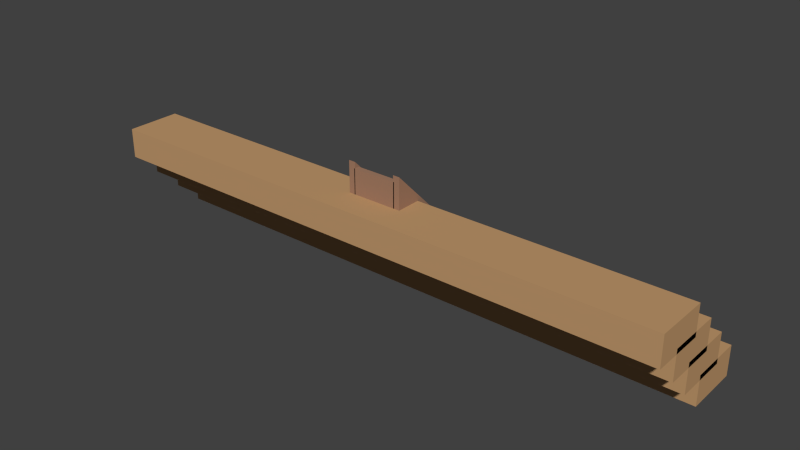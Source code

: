 # Source: templeStairs2.blend  (saved by Blender 2.76.0; exported with 4.5.12 LTS)
import bpy
from mathutils import Matrix  # noqa: F401  (used for matrix-valued properties, if any)

bpy.ops.wm.read_factory_settings(use_empty=True)
scene = bpy.context.scene
scene.name = 'Scene'

# ---- collections
col_collection_1 = bpy.data.collections.new('Collection 1'); scene.collection.children.link(col_collection_1)

# ---- materials (node trees are filled in below, after node groups)
mat_temple1 = bpy.data.materials.new('temple1')
mat_temple1.alpha_threshold = 0.0
mat_temple1.use_transparent_shadow = False
mat_temple1.diffuse_color = (0.5382, 0.3197, 0.1534, 1.0)
mat_temple1.roughness = 0.5
mat_temple2 = bpy.data.materials.new('temple2')
mat_temple2.alpha_threshold = 0.0
mat_temple2.use_transparent_shadow = False
mat_temple2.diffuse_color = (0.3672, 0.206, 0.1322, 1.0)
mat_temple2.roughness = 0.5

# ---- material node trees

# ---- world
world_world = bpy.data.worlds.new('World'); scene.world = world_world
world_world.color = (0.05088, 0.05088, 0.05088)
world_world.use_sun_shadow = False
world_world.sun_shadow_jitter_overblur = 0.0
world_world.cycles.sampling_method = 'MANUAL'
world_world.cycles.sample_map_resolution = 256

# ---- meshes
me_cube = bpy.data.meshes.new('Cube')
me_cube.from_pydata([(-9.005, -37.0, 35.0), (-9.005, -37.0, 35.0), (9.01, -37.0, 35.0), (9.01, -37.0, 35.0), (-9.005, -39.0, 35.0), (-9.005, -39.0, 35.0), (9.01, -39.0, 35.0), (9.01, -39.0, 35.0), (-9.005, -41.0, 35.0), (-9.005, -41.0, 35.0), (9.01, -41.0, 35.0), (9.01, -41.0, 35.0), (-9.005, -43.0, 35.0), (-9.005, -43.0, 35.0), (9.01, -43.0, 35.0), (9.01, -43.0, 35.0), (-9.005, -45.0, 35.0), (-9.005, -45.0, 35.0), (9.01, -45.0, 35.0), (9.01, -45.0, 35.0), (-9.005, -47.0, 35.0), (-9.005, -47.0, 35.0), (9.01, -47.0, 35.0), (9.01, -47.0, 35.0), (-9.005, -37.0, 37.0), (9.01, -37.0, 37.0), (-9.005, -39.0, 37.0), (9.01, -39.0, 37.0), (-9.005, -41.0, 37.0), (9.01, -41.0, 37.0), (-9.005, -43.0, 37.0), (9.01, -43.0, 37.0), (-9.005, -45.0, 37.0), (9.01, -45.0, 37.0), (-9.005, -47.0, 37.0), (9.01, -47.0, 37.0), (-9.005, -39.0, 39.0), (9.01, -39.0, 39.0), (-9.005, -41.0, 39.0), (9.01, -41.0, 39.0), (-9.005, -43.0, 39.0), (9.01, -43.0, 39.0), (-9.005, -45.0, 39.0), (9.01, -45.0, 39.0), (-9.005, -47.0, 39.0), (9.01, -47.0, 39.0), (-9.005, -41.0, 41.0), (9.01, -41.0, 41.0), (-9.005, -43.0, 41.0), (9.01, -43.0, 41.0), (-9.005, -45.0, 41.0), (9.01, -45.0, 41.0), (-9.005, -47.0, 41.0), (9.01, -47.0, 41.0), (-9.005, -43.0, 43.0), (9.01, -43.0, 43.0), (-9.005, -45.0, 43.0), (9.01, -45.0, 43.0), (-9.005, -47.0, 43.0), (9.01, -47.0, 43.0), (-9.005, -45.0, 45.0), (9.01, -45.0, 45.0), (-9.005, -47.0, 45.0), (9.01, -47.0, 45.0), (-117.5, -59.0, 35.0), (-117.5, -47.0, 35.0), (117.5, -59.0, 35.0), (117.5, -47.0, 35.0), (-117.5, -47.0, 23.0), (-117.5, -59.0, 23.0), (117.5, -47.0, 23.0), (117.5, -59.0, 23.0), (11.27, -47.0, 35.0), (-11.3, -47.0, 35.0), (-11.3, -59.0, 35.0), (11.27, -59.0, 35.0), (11.27, -47.0, 23.0), (-11.3, -47.0, 23.0), (-11.3, -59.0, 23.0), (11.27, -59.0, 23.0), (8.607, -47.0, 35.0), (-8.64, -47.0, 35.0), (-8.64, -59.0, 35.0), (8.607, -59.0, 35.0), (8.607, -47.0, 23.0), (-8.64, -47.0, 23.0), (-8.64, -59.0, 23.0), (8.607, -59.0, 23.0), (11.27, -47.0, 47.5), (-11.3, -47.0, 47.5), (8.607, -47.0, 47.5), (-8.64, -47.0, 47.5), (117.5, -37.0, 23.0), (117.5, -37.0, 35.0), (-117.5, -37.0, 35.0), (-117.5, -37.0, 23.0), (11.27, -37.0, 23.0), (-11.3, -37.0, 23.0), (-11.3, -37.0, 35.0), (11.27, -37.0, 35.0), (-8.64, -37.0, 35.0), (8.607, -37.0, 35.0), (8.607, -37.0, 23.0), (-8.64, -37.0, 23.0), (11.27, -37.0, 37.54), (8.607, -37.0, 37.54), (-8.64, -37.0, 37.54), (-11.3, -37.0, 37.54), (-9.005, -47.0, 44.94), (-9.005, -47.0, 44.94), (9.01, -47.0, 44.94), (9.01, -47.0, 44.94), (-9.005, -49.0, 44.94), (-9.005, -49.0, 44.94), (9.01, -49.0, 44.94), (9.01, -49.0, 44.94), (-9.005, -51.0, 44.94), (-9.005, -51.0, 44.94), (9.01, -51.0, 44.94), (9.01, -51.0, 44.94), (-9.005, -53.0, 44.94), (-9.005, -53.0, 44.94), (9.01, -53.0, 44.94), (9.01, -53.0, 44.94), (-9.005, -55.0, 44.94), (-9.005, -55.0, 44.94), (9.01, -55.0, 44.94), (9.01, -55.0, 44.94), (-9.005, -57.0, 44.94), (-9.005, -57.0, 44.94), (9.01, -57.0, 44.94), (9.01, -57.0, 44.94), (-9.005, -47.0, 46.94), (9.01, -47.0, 46.94), (-9.005, -49.0, 46.94), (9.01, -49.0, 46.94), (-9.005, -51.0, 46.94), (9.01, -51.0, 46.94), (-9.005, -53.0, 46.94), (9.01, -53.0, 46.94), (-9.005, -55.0, 46.94), (9.01, -55.0, 46.94), (-9.005, -57.0, 46.94), (9.01, -57.0, 46.94), (-9.005, -49.0, 48.94), (9.01, -49.0, 48.94), (-9.005, -51.0, 48.94), (9.01, -51.0, 48.94), (-9.005, -53.0, 48.94), (9.01, -53.0, 48.94), (-9.005, -55.0, 48.94), (9.01, -55.0, 48.94), (-9.005, -57.0, 48.94), (9.01, -57.0, 48.94), (-9.005, -51.0, 50.94), (9.01, -51.0, 50.94), (-9.005, -53.0, 50.94), (9.01, -53.0, 50.94), (-9.005, -55.0, 50.94), (9.01, -55.0, 50.94), (-9.005, -57.0, 50.94), (9.01, -57.0, 50.94), (-9.005, -53.0, 52.94), (9.01, -53.0, 52.94), (-9.005, -55.0, 52.94), (9.01, -55.0, 52.94), (-9.005, -57.0, 52.94), (9.01, -57.0, 52.94), (-9.005, -55.0, 54.94), (9.01, -55.0, 54.94), (-9.005, -57.0, 54.94), (9.01, -57.0, 54.94), (-117.5, -69.0, 44.94), (-117.5, -57.0, 44.94), (117.5, -69.0, 44.94), (117.5, -57.0, 44.94), (-117.5, -57.0, 32.94), (-117.5, -69.0, 32.94), (117.5, -57.0, 32.94), (117.5, -69.0, 32.94), (11.27, -57.0, 44.94), (-11.3, -57.0, 44.94), (-11.3, -69.0, 44.94), (11.27, -69.0, 44.94), (11.27, -57.0, 32.94), (-11.3, -57.0, 32.94), (-11.3, -69.0, 32.94), (11.27, -69.0, 32.94), (8.607, -57.0, 44.94), (-8.64, -57.0, 44.94), (-8.64, -69.0, 44.94), (8.607, -69.0, 44.94), (8.607, -57.0, 32.94), (-8.64, -57.0, 32.94), (-8.64, -69.0, 32.94), (8.607, -69.0, 32.94), (11.27, -57.0, 57.44), (-11.3, -57.0, 57.44), (8.607, -57.0, 57.44), (-8.64, -57.0, 57.44), (117.5, -47.0, 32.94), (117.5, -47.0, 44.94), (-117.5, -47.0, 44.94), (-117.5, -47.0, 32.94), (11.27, -47.0, 32.94), (-11.3, -47.0, 32.94), (-11.3, -47.0, 44.94), (11.27, -47.0, 44.94), (-8.64, -47.0, 44.94), (8.607, -47.0, 44.94), (8.607, -47.0, 32.94), (-8.64, -47.0, 32.94), (11.27, -47.0, 47.48), (8.607, -47.0, 47.48), (-8.64, -47.0, 47.48), (-11.3, -47.0, 47.48), (-9.005, -57.0, 54.87), (-9.005, -57.0, 54.87), (9.01, -57.0, 54.87), (9.01, -57.0, 54.87), (-9.005, -59.0, 54.87), (-9.005, -59.0, 54.87), (9.01, -59.0, 54.87), (9.01, -59.0, 54.87), (-9.005, -61.0, 54.87), (-9.005, -61.0, 54.87), (9.01, -61.0, 54.87), (9.01, -61.0, 54.87), (-9.005, -63.0, 54.87), (-9.005, -63.0, 54.87), (9.01, -63.0, 54.87), (9.01, -63.0, 54.87), (-9.005, -65.0, 54.87), (-9.005, -65.0, 54.87), (9.01, -65.0, 54.87), (9.01, -65.0, 54.87), (-9.005, -67.0, 54.87), (-9.005, -67.0, 54.87), (9.01, -67.0, 54.87), (9.01, -67.0, 54.87), (-9.005, -57.0, 56.87), (9.01, -57.0, 56.87), (-9.005, -59.0, 56.87), (9.01, -59.0, 56.87), (-9.005, -61.0, 56.87), (9.01, -61.0, 56.87), (-9.005, -63.0, 56.87), (9.01, -63.0, 56.87), (-9.005, -65.0, 56.87), (9.01, -65.0, 56.87), (-9.005, -67.0, 56.87), (9.01, -67.0, 56.87), (-9.005, -59.0, 58.87), (9.01, -59.0, 58.87), (-9.005, -61.0, 58.87), (9.01, -61.0, 58.87), (-9.005, -63.0, 58.87), (9.01, -63.0, 58.87), (-9.005, -65.0, 58.87), (9.01, -65.0, 58.87), (-9.005, -67.0, 58.87), (9.01, -67.0, 58.87), (-9.005, -61.0, 60.87), (9.01, -61.0, 60.87), (-9.005, -63.0, 60.87), (9.01, -63.0, 60.87), (-9.005, -65.0, 60.87), (9.01, -65.0, 60.87), (-9.005, -67.0, 60.87), (9.01, -67.0, 60.87), (-9.005, -63.0, 62.87), (9.01, -63.0, 62.87), (-9.005, -65.0, 62.87), (9.01, -65.0, 62.87), (-9.005, -67.0, 62.87), (9.01, -67.0, 62.87), (-9.005, -65.0, 64.87), (9.01, -65.0, 64.87), (-9.005, -67.0, 64.87), (9.01, -67.0, 64.87), (-117.5, -79.0, 54.87), (-117.5, -67.0, 54.87), (117.5, -79.0, 54.87), (117.5, -67.0, 54.87), (-117.5, -67.0, 42.87), (-117.5, -79.0, 42.87), (117.5, -67.0, 42.87), (117.5, -79.0, 42.87), (11.27, -67.0, 54.87), (-11.3, -67.0, 54.87), (-11.3, -79.0, 54.87), (11.27, -79.0, 54.87), (11.27, -67.0, 42.87), (-11.3, -67.0, 42.87), (-11.3, -79.0, 42.87), (11.27, -79.0, 42.87), (8.607, -67.0, 54.87), (-8.64, -67.0, 54.87), (-8.64, -79.0, 54.87), (8.607, -79.0, 54.87), (8.607, -67.0, 42.87), (-8.64, -67.0, 42.87), (-8.64, -79.0, 42.87), (8.607, -79.0, 42.87), (11.27, -67.0, 67.37), (-11.3, -67.0, 67.37), (8.607, -67.0, 67.37), (-8.64, -67.0, 67.37), (117.5, -57.0, 42.87), (117.5, -57.0, 54.87), (-117.5, -57.0, 54.87), (-117.5, -57.0, 42.87), (11.27, -57.0, 42.87), (-11.3, -57.0, 42.87), (-11.3, -57.0, 54.87), (11.27, -57.0, 54.87), (-8.64, -57.0, 54.87), (8.607, -57.0, 54.87), (8.607, -57.0, 42.87), (-8.64, -57.0, 42.87), (11.27, -57.0, 57.41), (8.607, -57.0, 57.41), (-8.64, -57.0, 57.41), (-11.3, -57.0, 57.41), (-9.005, -67.0, 64.81), (-9.005, -67.0, 64.81), (9.01, -67.0, 64.81), (9.01, -67.0, 64.81), (-9.005, -69.0, 64.81), (-9.005, -69.0, 64.81), (9.01, -69.0, 64.81), (9.01, -69.0, 64.81), (-9.005, -71.0, 64.81), (-9.005, -71.0, 64.81), (9.01, -71.0, 64.81), (9.01, -71.0, 64.81), (-9.005, -73.0, 64.81), (-9.005, -73.0, 64.81), (9.01, -73.0, 64.81), (9.01, -73.0, 64.81), (-9.005, -75.0, 64.81), (-9.005, -75.0, 64.81), (9.01, -75.0, 64.81), (9.01, -75.0, 64.81), (-9.005, -77.0, 64.81), (-9.005, -77.0, 64.81), (9.01, -77.0, 64.81), (9.01, -77.0, 64.81), (-9.005, -67.0, 66.81), (9.01, -67.0, 66.81), (-9.005, -69.0, 66.81), (9.01, -69.0, 66.81), (-9.005, -71.0, 66.81), (9.01, -71.0, 66.81), (-9.005, -73.0, 66.81), (9.01, -73.0, 66.81), (-9.005, -75.0, 66.81), (9.01, -75.0, 66.81), (-9.005, -77.0, 66.81), (9.01, -77.0, 66.81), (-9.005, -69.0, 68.81), (9.01, -69.0, 68.81), (-9.005, -71.0, 68.81), (9.01, -71.0, 68.81), (-9.005, -73.0, 68.81), (9.01, -73.0, 68.81), (-9.005, -75.0, 68.81), (9.01, -75.0, 68.81), (-9.005, -77.0, 68.81), (9.01, -77.0, 68.81), (-9.005, -71.0, 70.81), (9.01, -71.0, 70.81), (-9.005, -73.0, 70.81), (9.01, -73.0, 70.81), (-9.005, -75.0, 70.81), (9.01, -75.0, 70.81), (-9.005, -77.0, 70.81), (9.01, -77.0, 70.81), (-9.005, -73.0, 72.81), (9.01, -73.0, 72.81), (-9.005, -75.0, 72.81), (9.01, -75.0, 72.81), (-9.005, -77.0, 72.81), (9.01, -77.0, 72.81), (-9.005, -75.0, 74.81), (9.01, -75.0, 74.81), (-9.005, -77.0, 74.81), (9.01, -77.0, 74.81), (-117.5, -89.0, 64.81), (-117.5, -77.0, 64.81), (117.5, -89.0, 64.81), (117.5, -77.0, 64.81), (-117.5, -77.0, 52.81), (-117.5, -89.0, 52.81), (117.5, -77.0, 52.81), (117.5, -89.0, 52.81), (11.27, -77.0, 64.81), (-11.3, -77.0, 64.81), (-11.3, -89.0, 64.81), (11.27, -89.0, 64.81), (11.27, -77.0, 52.81), (-11.3, -77.0, 52.81), (-11.3, -89.0, 52.81), (11.27, -89.0, 52.81), (8.607, -77.0, 64.81), (-8.64, -77.0, 64.81), (-8.64, -89.0, 64.81), (8.607, -89.0, 64.81), (8.607, -77.0, 52.81), (-8.64, -77.0, 52.81), (-8.64, -89.0, 52.81), (8.607, -89.0, 52.81), (11.27, -77.0, 77.31), (-11.3, -77.0, 77.31), (8.607, -77.0, 77.31), (-8.64, -77.0, 77.31), (117.5, -67.0, 52.81), (117.5, -67.0, 64.81), (-117.5, -67.0, 64.81), (-117.5, -67.0, 52.81), (11.27, -67.0, 52.81), (-11.3, -67.0, 52.81), (-11.3, -67.0, 64.81), (11.27, -67.0, 64.81), (-8.64, -67.0, 64.81), (8.607, -67.0, 64.81), (8.607, -67.0, 52.81), (-8.64, -67.0, 52.81), (11.27, -67.0, 67.35), (8.607, -67.0, 67.35), (-8.64, -67.0, 67.35), (-11.3, -67.0, 67.35)], [], [(15, 11, 29, 31), (7, 3, 25, 27), (2, 3, 7, 6), (1, 0, 4, 5), (0, 2, 6, 4), (8, 10, 14, 12), (5, 4, 8, 9), (4, 6, 10, 8), (6, 7, 11, 10), (3, 1, 24, 25), (10, 11, 15, 14), (13, 17, 32, 30), (9, 8, 12, 13), (1, 5, 26, 24), (13, 12, 16, 17), (12, 14, 18, 16), (14, 15, 19, 18), (23, 21, 20, 22), (17, 16, 20, 21), (16, 18, 22, 20), (18, 19, 23, 22), (25, 24, 26, 27), (26, 28, 38, 36), (35, 33, 43, 45), (31, 29, 39, 41), (27, 26, 36, 37), (5, 9, 28, 26), (19, 15, 31, 33), (17, 21, 34, 32), (9, 13, 30, 28), (11, 7, 27, 29), (23, 19, 33, 35), (21, 23, 35, 34), (37, 36, 38, 39), (43, 41, 49, 51), (42, 44, 52, 50), (38, 40, 48, 46), (33, 31, 41, 43), (28, 30, 40, 38), (29, 27, 37, 39), (34, 35, 45, 44), (32, 34, 44, 42), (30, 32, 42, 40), (51, 49, 55, 57), (47, 46, 48, 49), (50, 52, 58, 56), (41, 39, 47, 49), (45, 43, 51, 53), (39, 38, 46, 47), (44, 45, 53, 52), (40, 42, 50, 48), (55, 54, 56, 57), (57, 56, 60, 61), (53, 51, 57, 59), (52, 53, 59, 58), (48, 50, 56, 54), (49, 48, 54, 55), (61, 60, 62, 63), (59, 57, 61, 63), (58, 59, 63, 62), (56, 58, 62, 60), (64, 65, 68, 69), (72, 75, 66, 67), (79, 76, 70, 71), (74, 64, 69, 78), (67, 66, 71, 70), (66, 75, 79, 71), (82, 74, 78, 86), (69, 68, 77, 78), (87, 84, 76, 79), (65, 64, 74, 73), (80, 83, 75, 72), (73, 74, 82, 81), (81, 82, 83, 80), (78, 77, 85, 86), (86, 85, 84, 87), (75, 83, 87, 79), (83, 82, 86, 87), (80, 72, 88, 90), (73, 81, 91, 89), (99, 104, 88, 72), (98, 73, 89, 107), (101, 80, 90, 105), (100, 106, 91, 81), (89, 91, 106, 107), (90, 88, 104, 105), (84, 85, 103, 102), (76, 84, 102, 96), (81, 80, 101, 100), (65, 73, 98, 94), (85, 77, 97, 103), (70, 76, 96, 92), (77, 68, 95, 97), (72, 67, 93, 99), (68, 65, 94, 95), (67, 70, 92, 93), (101, 105, 104, 99), (0, 1, 3, 2), (106, 100, 98, 107), (98, 97, 95, 94), (97, 98, 100, 103), (103, 0, 2, 102), (96, 102, 101, 99), (96, 99, 93, 92), (123, 119, 137, 139), (115, 111, 133, 135), (110, 111, 115, 114), (109, 108, 112, 113), (108, 110, 114, 112), (116, 118, 122, 120), (113, 112, 116, 117), (112, 114, 118, 116), (114, 115, 119, 118), (111, 109, 132, 133), (118, 119, 123, 122), (121, 125, 140, 138), (117, 116, 120, 121), (109, 113, 134, 132), (121, 120, 124, 125), (120, 122, 126, 124), (122, 123, 127, 126), (131, 129, 128, 130), (125, 124, 128, 129), (124, 126, 130, 128), (126, 127, 131, 130), (133, 132, 134, 135), (134, 136, 146, 144), (143, 141, 151, 153), (139, 137, 147, 149), (135, 134, 144, 145), (113, 117, 136, 134), (127, 123, 139, 141), (125, 129, 142, 140), (117, 121, 138, 136), (119, 115, 135, 137), (131, 127, 141, 143), (129, 131, 143, 142), (145, 144, 146, 147), (151, 149, 157, 159), (150, 152, 160, 158), (146, 148, 156, 154), (141, 139, 149, 151), (136, 138, 148, 146), (137, 135, 145, 147), (142, 143, 153, 152), (140, 142, 152, 150), (138, 140, 150, 148), (159, 157, 163, 165), (155, 154, 156, 157), (158, 160, 166, 164), (149, 147, 155, 157), (153, 151, 159, 161), (147, 146, 154, 155), (152, 153, 161, 160), (148, 150, 158, 156), (163, 162, 164, 165), (165, 164, 168, 169), (161, 159, 165, 167), (160, 161, 167, 166), (156, 158, 164, 162), (157, 156, 162, 163), (169, 168, 170, 171), (167, 165, 169, 171), (166, 167, 171, 170), (164, 166, 170, 168), (172, 173, 176, 177), (180, 183, 174, 175), (187, 184, 178, 179), (182, 172, 177, 186), (175, 174, 179, 178), (174, 183, 187, 179), (190, 182, 186, 194), (177, 176, 185, 186), (195, 192, 184, 187), (173, 172, 182, 181), (188, 191, 183, 180), (181, 182, 190, 189), (189, 190, 191, 188), (186, 185, 193, 194), (194, 193, 192, 195), (183, 191, 195, 187), (191, 190, 194, 195), (188, 180, 196, 198), (181, 189, 199, 197), (207, 212, 196, 180), (206, 181, 197, 215), (209, 188, 198, 213), (208, 214, 199, 189), (197, 199, 214, 215), (198, 196, 212, 213), (192, 193, 211, 210), (184, 192, 210, 204), (189, 188, 209, 208), (173, 181, 206, 202), (193, 185, 205, 211), (178, 184, 204, 200), (185, 176, 203, 205), (180, 175, 201, 207), (176, 173, 202, 203), (175, 178, 200, 201), (209, 213, 212, 207), (108, 109, 111, 110), (214, 208, 206, 215), (206, 205, 203, 202), (205, 206, 208, 211), (211, 108, 110, 210), (204, 210, 209, 207), (204, 207, 201, 200), (231, 227, 245, 247), (223, 219, 241, 243), (218, 219, 223, 222), (217, 216, 220, 221), (216, 218, 222, 220), (224, 226, 230, 228), (221, 220, 224, 225), (220, 222, 226, 224), (222, 223, 227, 226), (219, 217, 240, 241), (226, 227, 231, 230), (229, 233, 248, 246), (225, 224, 228, 229), (217, 221, 242, 240), (229, 228, 232, 233), (228, 230, 234, 232), (230, 231, 235, 234), (239, 237, 236, 238), (233, 232, 236, 237), (232, 234, 238, 236), (234, 235, 239, 238), (241, 240, 242, 243), (242, 244, 254, 252), (251, 249, 259, 261), (247, 245, 255, 257), (243, 242, 252, 253), (221, 225, 244, 242), (235, 231, 247, 249), (233, 237, 250, 248), (225, 229, 246, 244), (227, 223, 243, 245), (239, 235, 249, 251), (237, 239, 251, 250), (253, 252, 254, 255), (259, 257, 265, 267), (258, 260, 268, 266), (254, 256, 264, 262), (249, 247, 257, 259), (244, 246, 256, 254), (245, 243, 253, 255), (250, 251, 261, 260), (248, 250, 260, 258), (246, 248, 258, 256), (267, 265, 271, 273), (263, 262, 264, 265), (266, 268, 274, 272), (257, 255, 263, 265), (261, 259, 267, 269), (255, 254, 262, 263), (260, 261, 269, 268), (256, 258, 266, 264), (271, 270, 272, 273), (273, 272, 276, 277), (269, 267, 273, 275), (268, 269, 275, 274), (264, 266, 272, 270), (265, 264, 270, 271), (277, 276, 278, 279), (275, 273, 277, 279), (274, 275, 279, 278), (272, 274, 278, 276), (280, 281, 284, 285), (288, 291, 282, 283), (295, 292, 286, 287), (290, 280, 285, 294), (283, 282, 287, 286), (282, 291, 295, 287), (298, 290, 294, 302), (285, 284, 293, 294), (303, 300, 292, 295), (281, 280, 290, 289), (296, 299, 291, 288), (289, 290, 298, 297), (297, 298, 299, 296), (294, 293, 301, 302), (302, 301, 300, 303), (291, 299, 303, 295), (299, 298, 302, 303), (296, 288, 304, 306), (289, 297, 307, 305), (315, 320, 304, 288), (314, 289, 305, 323), (317, 296, 306, 321), (316, 322, 307, 297), (305, 307, 322, 323), (306, 304, 320, 321), (300, 301, 319, 318), (292, 300, 318, 312), (297, 296, 317, 316), (281, 289, 314, 310), (301, 293, 313, 319), (286, 292, 312, 308), (293, 284, 311, 313), (288, 283, 309, 315), (284, 281, 310, 311), (283, 286, 308, 309), (317, 321, 320, 315), (216, 217, 219, 218), (322, 316, 314, 323), (314, 313, 311, 310), (313, 314, 316, 319), (319, 216, 218, 318), (312, 318, 317, 315), (312, 315, 309, 308), (339, 335, 353, 355), (331, 327, 349, 351), (326, 327, 331, 330), (325, 324, 328, 329), (324, 326, 330, 328), (332, 334, 338, 336), (329, 328, 332, 333), (328, 330, 334, 332), (330, 331, 335, 334), (327, 325, 348, 349), (334, 335, 339, 338), (337, 341, 356, 354), (333, 332, 336, 337), (325, 329, 350, 348), (337, 336, 340, 341), (336, 338, 342, 340), (338, 339, 343, 342), (347, 345, 344, 346), (341, 340, 344, 345), (340, 342, 346, 344), (342, 343, 347, 346), (349, 348, 350, 351), (350, 352, 362, 360), (359, 357, 367, 369), (355, 353, 363, 365), (351, 350, 360, 361), (329, 333, 352, 350), (343, 339, 355, 357), (341, 345, 358, 356), (333, 337, 354, 352), (335, 331, 351, 353), (347, 343, 357, 359), (345, 347, 359, 358), (361, 360, 362, 363), (367, 365, 373, 375), (366, 368, 376, 374), (362, 364, 372, 370), (357, 355, 365, 367), (352, 354, 364, 362), (353, 351, 361, 363), (358, 359, 369, 368), (356, 358, 368, 366), (354, 356, 366, 364), (375, 373, 379, 381), (371, 370, 372, 373), (374, 376, 382, 380), (365, 363, 371, 373), (369, 367, 375, 377), (363, 362, 370, 371), (368, 369, 377, 376), (364, 366, 374, 372), (379, 378, 380, 381), (381, 380, 384, 385), (377, 375, 381, 383), (376, 377, 383, 382), (372, 374, 380, 378), (373, 372, 378, 379), (385, 384, 386, 387), (383, 381, 385, 387), (382, 383, 387, 386), (380, 382, 386, 384), (388, 389, 392, 393), (396, 399, 390, 391), (403, 400, 394, 395), (398, 388, 393, 402), (391, 390, 395, 394), (390, 399, 403, 395), (406, 398, 402, 410), (393, 392, 401, 402), (411, 408, 400, 403), (389, 388, 398, 397), (404, 407, 399, 396), (397, 398, 406, 405), (405, 406, 407, 404), (402, 401, 409, 410), (410, 409, 408, 411), (399, 407, 411, 403), (407, 406, 410, 411), (404, 396, 412, 414), (397, 405, 415, 413), (423, 428, 412, 396), (422, 397, 413, 431), (425, 404, 414, 429), (424, 430, 415, 405), (413, 415, 430, 431), (414, 412, 428, 429), (408, 409, 427, 426), (400, 408, 426, 420), (405, 404, 425, 424), (389, 397, 422, 418), (409, 401, 421, 427), (394, 400, 420, 416), (401, 392, 419, 421), (396, 391, 417, 423), (392, 389, 418, 419), (391, 394, 416, 417), (425, 429, 428, 423), (324, 325, 327, 326), (430, 424, 422, 431), (422, 421, 419, 418), (421, 422, 424, 427), (427, 324, 326, 426), (420, 426, 425, 423), (420, 423, 417, 416)])
me_cube.polygons.foreach_set('material_index', [1, 1, 1, 1, 0, 0, 1, 0, 1, 1, 1, 1, 1, 1, 1, 0, 1, 1, 1, 0, 1, 1, 1, 1, 1, 1, 1, 1, 1, 1, 1, 1, 1, 1, 1, 1, 1, 1, 1, 1, 1, 1, 1, 1, 1, 1, 1, 1, 1, 1, 1, 1, 1, 1, 1, 1, 1, 1, 1, 1, 1, 0, 0, 0, 0, 0, 0, 0, 0, 0, 0, 0, 0, 0, 0, 0, 0, 0, 1, 1, 1, 1, 1, 1, 1, 1, 0, 0, 0, 0, 0, 0, 0, 0, 0, 0, 1, 1, 1, 1, 1, 1, 1, 1, 1, 1, 1, 1, 0, 0, 1, 0, 1, 1, 1, 1, 1, 1, 1, 0, 1, 1, 1, 0, 1, 1, 1, 1, 1, 1, 1, 1, 1, 1, 1, 1, 1, 1, 1, 1, 1, 1, 1, 1, 1, 1, 1, 1, 1, 1, 1, 1, 1, 1, 1, 1, 1, 1, 1, 1, 1, 1, 1, 1, 1, 0, 0, 0, 0, 0, 0, 0, 0, 0, 0, 0, 0, 0, 0, 0, 0, 0, 1, 1, 1, 1, 1, 1, 1, 1, 0, 0, 0, 0, 0, 0, 0, 0, 0, 0, 1, 1, 1, 1, 1, 1, 1, 1, 1, 1, 1, 1, 0, 0, 1, 0, 1, 1, 1, 1, 1, 1, 1, 0, 1, 1, 1, 0, 1, 1, 1, 1, 1, 1, 1, 1, 1, 1, 1, 1, 1, 1, 1, 1, 1, 1, 1, 1, 1, 1, 1, 1, 1, 1, 1, 1, 1, 1, 1, 1, 1, 1, 1, 1, 1, 1, 1, 1, 1, 0, 0, 0, 0, 0, 0, 0, 0, 0, 0, 0, 0, 0, 0, 0, 0, 0, 1, 1, 1, 1, 1, 1, 1, 1, 0, 0, 0, 0, 0, 0, 0, 0, 0, 0, 1, 1, 1, 1, 1, 1, 1, 1, 1, 1, 1, 1, 0, 0, 1, 0, 1, 1, 1, 1, 1, 1, 1, 0, 1, 1, 1, 0, 1, 1, 1, 1, 1, 1, 1, 1, 1, 1, 1, 1, 1, 1, 1, 1, 1, 1, 1, 1, 1, 1, 1, 1, 1, 1, 1, 1, 1, 1, 1, 1, 1, 1, 1, 1, 1, 1, 1, 1, 1, 0, 0, 0, 0, 0, 0, 0, 0, 0, 0, 0, 0, 0, 0, 0, 0, 0, 1, 1, 1, 1, 1, 1, 1, 1, 0, 0, 0, 0, 0, 0, 0, 0, 0, 0, 1, 1, 1, 1, 1, 1, 1, 1])
me_cube.materials.append(mat_temple1)
me_cube.materials.append(mat_temple2)
me_cube.use_remesh_preserve_volume = False
me_cube.use_remesh_preserve_attributes = False
me_cube.use_mirror_vertex_groups = False
me_cube.update()

# ---- objects
ob_temple = bpy.data.objects.new('temple', me_cube)

# ---- transforms, parenting, visibility, modifiers, constraints
ob_temple.location = (0.0, 0.0, 0.0)
ob_temple.lineart.crease_threshold = 0.0

# ---- collection membership
col_collection_1.objects.link(ob_temple)

# ---- scene / render settings (as saved in the file)
scene.frame_start = 1; scene.frame_end = 250; scene.frame_set(1)
scene.render.engine = 'BLENDER_EEVEE_NEXT'
scene.render.resolution_percentage = 50
scene.render.dither_intensity = 0.0
scene.cycles.use_denoising = False
scene.cycles.samples = 10
scene.cycles.sampling_pattern = 'TABULATED_SOBOL'
scene.cycles.light_sampling_threshold = 0.0
scene.cycles.use_adaptive_sampling = False
scene.cycles.use_light_tree = False
scene.cycles.blur_glossy = 0.0
scene.cycles.pixel_filter_type = 'GAUSSIAN'
scene.cycles.sample_clamp_indirect = 0.0
scene.view_settings.view_transform = 'Standard'
bpy.context.view_layer.update()

# ---- added for rendering (the .blend has no active camera and no usable light): camera, sun
cam_auto = bpy.data.cameras.new('AutoCamera')
cam_auto.lens = 50.0
cam_auto.sensor_width = 36.0
cam_auto.clip_end = 4006.2
ob_auto_camera = bpy.data.objects.new('AutoCamera', cam_auto)
scene.collection.objects.link(ob_auto_camera)
ob_auto_camera.location = (228.258, -336.929, 232.773)
ob_auto_camera.rotation_euler = (1.09748, -7.21219e-08, 0.694738)
scene.camera = ob_auto_camera
light_auto_sun = bpy.data.lights.new('AutoSun', 'SUN')
light_auto_sun.energy = 3.0
light_auto_sun.angle = 0.0523599
ob_auto_sun = bpy.data.objects.new('AutoSun', light_auto_sun)
scene.collection.objects.link(ob_auto_sun)
ob_auto_sun.rotation_euler = (0.872665, 0.174533, 0.523599)
bpy.context.view_layer.update()
